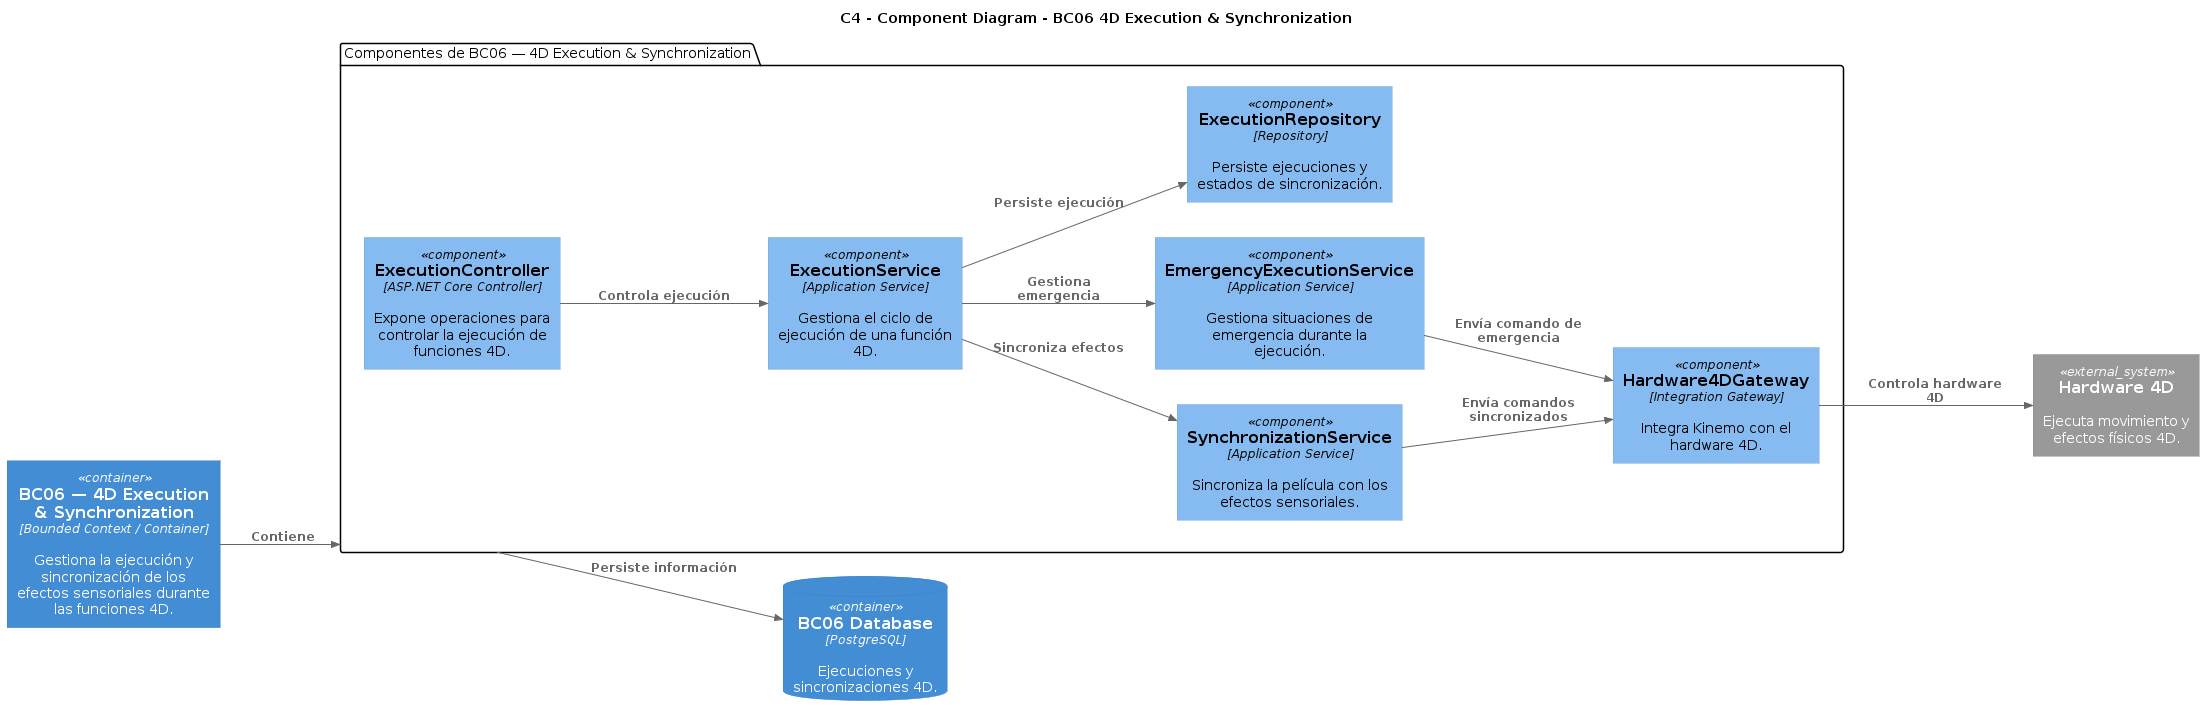

The diagram above was rendered by PlantUML. Its source (embedded in the PNG):
@startuml
!include https://raw.githubusercontent.com/plantuml-stdlib/C4-PlantUML/master/C4_Component.puml

LAYOUT_LEFT_RIGHT()
title C4 - Component Diagram - BC06 4D Execution & Synchronization


' ============================================================
' BOUNDED CONTEXT / CONTAINER
' ============================================================

Container(bc, "BC06 — 4D Execution & Synchronization", "Bounded Context / Container", "Gestiona la ejecución y sincronización de los efectos sensoriales durante las funciones 4D.")


' ============================================================
' COMPONENTES DE BC06
' ============================================================

package "Componentes de BC06 — 4D Execution & Synchronization" as boundary {

    Component(c1, "ExecutionController", "ASP.NET Core Controller", "Expone operaciones para controlar la ejecución de funciones 4D.")

    Component(c2, "ExecutionService", "Application Service", "Gestiona el ciclo de ejecución de una función 4D.")

    Component(c3, "SynchronizationService", "Application Service", "Sincroniza la película con los efectos sensoriales.")

    Component(c4, "EmergencyExecutionService", "Application Service", "Gestiona situaciones de emergencia durante la ejecución.")

    Component(c5, "Hardware4DGateway", "Integration Gateway", "Integra Kinemo con el hardware 4D.")

    Component(c6, "ExecutionRepository", "Repository", "Persiste ejecuciones y estados de sincronización.")
}


' ============================================================
' SISTEMA EXTERNO
' ============================================================

System_Ext(hardware4d, "Hardware 4D", "Ejecuta movimiento y efectos físicos 4D.")


' ============================================================
' BASE DE DATOS
' ============================================================

ContainerDb(db, "BC06 Database", "PostgreSQL", "Ejecuciones y sincronizaciones 4D.")


' ============================================================
' CONTAINER -> RECUADRO
' ============================================================

Rel(bc, boundary, "Contiene")


' ============================================================
' RELACIONES INTERNAS
' ============================================================

Rel(c1, c2, "Controla ejecución")

Rel(c2, c3, "Sincroniza efectos")

Rel(c2, c4, "Gestiona emergencia")

Rel(c3, c5, "Envía comandos sincronizados")

Rel(c4, c5, "Envía comando de emergencia")

Rel(c2, c6, "Persiste ejecución")


' ============================================================
' COMPONENTE -> SISTEMA EXTERNO
' ============================================================

Rel(c5, hardware4d, "Controla hardware 4D")


' ============================================================
' RECUADRO -> BASE DE DATOS
' ============================================================

Rel(boundary, db, "Persiste información")
@enduml